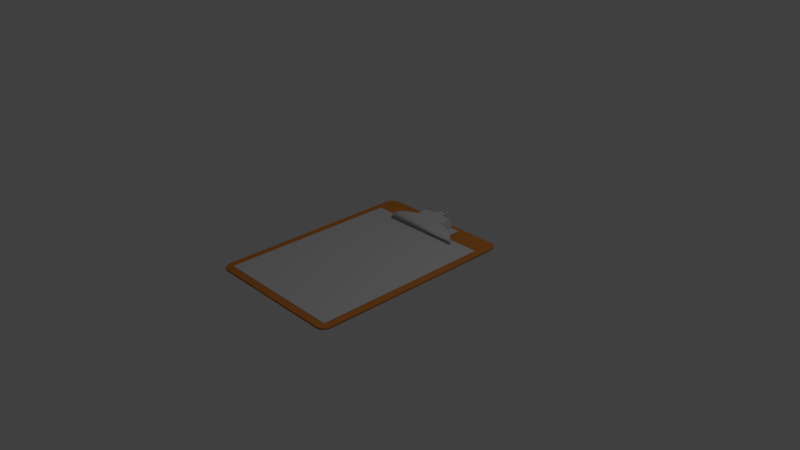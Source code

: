 # Source: clipboard.blend  (saved by Blender 2.79.0; exported with 4.5.12 LTS)
import bpy
from mathutils import Matrix  # noqa: F401  (used for matrix-valued properties, if any)

bpy.ops.wm.read_factory_settings(use_empty=True)
scene = bpy.context.scene
scene.name = 'Scene'

# ---- collections
col_collection_1 = bpy.data.collections.new('Collection 1'); scene.collection.children.link(col_collection_1)

# ---- materials (node trees are filled in below, after node groups)
mat_wood = bpy.data.materials.new('Wood')
mat_wood.alpha_threshold = 0.0
mat_wood.use_transparent_shadow = False
mat_wood.diffuse_color = (0.8, 0.2732, 0.04955, 1.0)
mat_wood.roughness = 0.5
mat_paper = bpy.data.materials.new('Paper')
mat_paper.alpha_threshold = 0.0
mat_paper.use_transparent_shadow = False
mat_paper.roughness = 0.5
mat_clip = bpy.data.materials.new('Clip')
mat_clip.alpha_threshold = 0.0
mat_clip.use_transparent_shadow = False
mat_clip.roughness = 0.5
mat_clip.specular_intensity = 0.9522

# ---- material node trees

# ---- world
world_world = bpy.data.worlds.new('World'); scene.world = world_world
world_world.color = (0.05088, 0.05088, 0.05088)
world_world.use_sun_shadow = False
world_world.sun_shadow_jitter_overblur = 0.0
world_world.cycles.sampling_method = 'MANUAL'

# ---- cameras
cam_camera = bpy.data.cameras.new('Camera')
cam_camera.clip_end = 100.0
cam_camera.lens = 35.0
cam_camera.sensor_width = 32.0
cam_camera.sensor_height = 18.0
cam_camera.ortho_scale = 7.314
cam_camera.dof.focus_distance = 0.0
cam_camera.dof.aperture_fstop = 128.0

# ---- lights
light_lamp = bpy.data.lights.new('Lamp', 'POINT')
light_lamp.transmission_factor = 0.0
light_lamp.cutoff_distance = 30.0
light_lamp.energy = 100.0
light_lamp.shadow_buffer_clip_start = 1.001
light_lamp.shadow_soft_size = 0.1
light_lamp.shadow_maximum_resolution = 0.006
light_lamp.use_absolute_resolution = True

# ---- meshes
me_clipboard = bpy.data.meshes.new('Clipboard')
me_clipboard.from_pydata([(0.9002, 0.757, 1.379), (0.9002, 0.757, 1.137), (0.9002, -1.089, 1.379), (0.9002, -1.089, 1.137), (-0.9002, 0.757, 1.379), (-0.9002, 0.757, 1.137), (-0.9002, -1.089, 1.379), (-0.9002, -1.089, 1.137), (-0.8948, -1.166, -1.0), (-1.0, -1.061, -1.0), (-0.9273, -1.161, -1.0), (-0.9567, -1.146, -1.0), (-0.9799, -1.122, -1.0), (-0.9949, -1.093, -1.0), (-1.0, -1.061, 1.0), (-0.8948, -1.166, 1.0), (-0.9949, -1.093, 1.0), (-0.9799, -1.122, 1.0), (-0.9567, -1.146, 1.0), (-0.9273, -1.161, 1.0), (-1.0, 0.8948, -1.0), (-0.8948, 1.0, -1.0), (-0.9949, 0.9273, -1.0), (-0.9799, 0.9567, -1.0), (-0.9567, 0.9799, -1.0), (-0.9273, 0.9949, -1.0), (-0.8948, 1.0, 1.0), (-1.0, 0.8948, 1.0), (-0.9273, 0.9949, 1.0), (-0.9567, 0.9799, 1.0), (-0.9799, 0.9567, 1.0), (-0.9949, 0.9273, 1.0), (1.0, -1.061, -1.0), (0.8948, -1.166, -1.0), (0.9949, -1.093, -1.0), (0.9799, -1.122, -1.0), (0.9567, -1.146, -1.0), (0.9273, -1.161, -1.0), (0.8948, -1.166, 1.0), (1.0, -1.061, 1.0), (0.9273, -1.161, 1.0), (0.9567, -1.146, 1.0), (0.9799, -1.122, 1.0), (0.9949, -1.093, 1.0), (0.8948, 1.0, -1.0), (1.0, 0.8948, -1.0), (0.9273, 0.9949, -1.0), (0.9567, 0.9799, -1.0), (0.9799, 0.9567, -1.0), (0.9949, 0.9273, -1.0), (1.0, 0.8948, 1.0), (0.8948, 1.0, 1.0), (0.9949, 0.9273, 1.0), (0.9799, 0.9567, 1.0), (0.9567, 0.9799, 1.0), (0.9273, 0.9949, 1.0), (-0.5591, 0.6699, 1.434), (-0.5586, 0.6836, 1.434), (-0.01571, 1.061, 11.99), (-0.01571, 1.061, 10.43), (0.5591, 0.6699, 1.434), (0.5586, 0.6836, 1.434), (0.01571, 1.061, 11.99), (0.01571, 1.061, 10.43), (-0.05586, 1.0, 11.99), (-0.07311, 0.9562, 11.99), (-0.2822, 0.7929, 11.99), (-0.4606, 0.7391, 10.7), (-0.5436, 0.6921, 7.282), (-0.5437, 0.7015, 6.179), (-0.4607, 0.7447, 9.284), (-0.2824, 0.7936, 10.43), (-0.07311, 0.9562, 10.43), (-0.05586, 1.0, 10.43), (0.5436, 0.6921, 7.282), (0.4606, 0.7391, 10.7), (0.2822, 0.7929, 11.99), (0.07311, 0.9562, 11.99), (0.05586, 1.0, 11.99), (0.05586, 1.0, 10.43), (0.07311, 0.9562, 10.43), (0.1638, 0.9359, 10.43), (0.2824, 0.7936, 10.43), (0.4607, 0.7447, 9.284), (0.5437, 0.7015, 6.179), (-0.04879, 1.02, 10.43), (-0.03907, 1.041, 10.43), (0.04879, 1.02, 11.99), (0.03907, 1.041, 11.99), (-0.03907, 1.041, 11.99), (-0.04879, 1.02, 11.99), (0.03907, 1.041, 10.43), (0.04879, 1.02, 10.43), (0.0234, 1.036, 10.44), (0.02547, 1.028, 10.44), (-0.02547, 1.028, 10.44), (-0.02339, 1.036, 10.44), (-0.01849, 1.041, 10.44), (0.01774, 1.041, 10.44), (-0.02339, 1.02, 10.44), (0.02321, 1.02, 10.44), (-0.04879, 1.02, 10.44), (-0.03907, 1.041, 10.44), (0.03907, 1.041, 10.44), (0.04879, 1.02, 10.44), (0.05586, 1.0, 10.44), (-0.05586, 1.0, 10.44), (0.01571, 1.061, 10.44), (-0.01571, 1.061, 10.44), (0.02321, 1.02, 11.99), (-0.02339, 1.02, 11.99), (0.01774, 1.041, 11.99), (-0.01849, 1.041, 11.99), (-0.02339, 1.036, 11.99), (-0.02547, 1.028, 11.99), (0.02547, 1.028, 11.99), (0.0234, 1.036, 11.99), (-0.009431, 1.046, 11.99), (0.009625, 1.045, 11.99), (0.000191, 1.047, 11.99), (-0.0183, 1.014, 11.99), (-0.009243, 1.01, 11.99), (0.000191, 1.009, 11.99), (0.01057, 1.01, 11.99), (0.0183, 1.015, 11.99), (-0.009431, 1.046, 10.44), (0.009625, 1.045, 10.44), (0.000191, 1.047, 10.44), (-0.0183, 1.014, 10.44), (-0.009243, 1.01, 10.44), (0.000191, 1.009, 10.44), (0.01057, 1.01, 10.44), (0.0183, 1.015, 10.44), (0.1638, 0.8134, 11.99), (0.1638, 0.8134, 10.43), (0.1638, 0.9359, 11.99), (0.2267, 0.8134, 11.99), (0.2267, 0.9359, 11.99), (0.2267, 0.9359, 10.43), (0.2267, 0.8134, 10.43), (0.2625, 0.8134, 2.439), (0.2625, 0.9359, 2.439), (0.2625, 0.9359, 0.8788), (0.2625, 0.8134, 0.8788), (0.3805, 0.8134, 2.439), (0.3805, 0.9359, 2.439), (0.3805, 0.9359, 0.8788), (0.3805, 0.8134, 0.8788), (-0.1639, 0.8134, 11.99), (-0.1639, 0.8134, 10.43), (-0.1639, 0.9359, 11.99), (-0.1639, 0.9359, 10.43), (-0.2267, 0.9359, 11.99), (-0.2267, 0.8134, 11.99), (-0.2267, 0.8134, 10.43), (-0.2267, 0.9359, 10.43), (-0.2626, 0.9359, 2.439), (-0.2626, 0.8134, 2.439), (-0.2626, 0.8134, 0.8788), (-0.2626, 0.9359, 0.8788), (-0.3806, 0.9359, 2.439), (-0.3806, 0.8134, 2.439), (-0.3806, 0.8134, 0.8788), (-0.3806, 0.9359, 0.8788)], [], [(33, 38, 15, 8), (45, 50, 39, 32), (7, 6, 4, 5), (50, 52, 53, 54, 55, 51, 26, 28, 29, 30, 31, 27, 14, 16, 17, 18, 19, 15, 38, 40, 41, 42, 43, 39), (9, 14, 27, 20), (21, 26, 51, 44), (8, 15, 19, 10), (10, 19, 18, 11), (11, 18, 17, 12), (12, 17, 16, 13), (13, 16, 14, 9), (26, 21, 25, 28), (28, 25, 24, 29), (29, 24, 23, 30), (30, 23, 22, 31), (31, 22, 20, 27), (50, 45, 49, 52), (52, 49, 48, 53), (53, 48, 47, 54), (54, 47, 46, 55), (55, 46, 44, 51), (38, 33, 37, 40), (40, 37, 36, 41), (41, 36, 35, 42), (42, 35, 34, 43), (43, 34, 32, 39), (20, 22, 23, 24, 25, 21, 44, 46, 47, 48, 49, 45, 32, 34, 35, 36, 37, 33, 8, 10, 11, 12, 13, 9), (5, 4, 0, 1), (1, 0, 2, 3), (3, 2, 6, 7), (5, 1, 3, 7), (0, 4, 6, 2), (89, 58, 59, 86), (58, 62, 63, 59), (74, 60, 61, 84), (60, 56, 57, 61), (68, 56, 60, 74), (84, 61, 57, 69), (107, 126, 127), (79, 80, 72, 73), (80, 81, 151, 72), (81, 134, 149, 151), (134, 82, 71, 149), (82, 83, 70, 71), (83, 84, 69, 70), (90, 110, 114, 89), (64, 65, 77, 78), (65, 150, 135, 77), (150, 148, 133, 135), (148, 66, 76, 133), (66, 67, 75, 76), (67, 68, 74, 75), (87, 78, 79, 92), (78, 77, 80, 79), (77, 135, 81, 80), (133, 76, 82, 134), (76, 75, 83, 82), (75, 74, 84, 83), (56, 68, 69, 57), (68, 67, 70, 69), (67, 66, 71, 70), (66, 148, 149, 71), (150, 65, 72, 151), (65, 64, 73, 72), (62, 88, 91, 63), (88, 87, 92, 91), (119, 118, 62), (93, 98, 103), (130, 131, 105), (94, 93, 103), (64, 90, 85, 73), (90, 89, 86, 85), (116, 115, 88), (94, 100, 109, 115), (93, 94, 115, 116), (98, 93, 116, 111), (109, 100, 132, 124), (124, 132, 131, 123), (123, 131, 130, 122), (122, 130, 129, 121), (121, 129, 128, 120), (120, 128, 99, 110), (99, 95, 114, 110), (95, 96, 113, 114), (96, 97, 112, 113), (97, 125, 117, 112), (117, 125, 127, 119), (119, 127, 126, 118), (126, 98, 111, 118), (135, 133, 136, 137), (148, 150, 151, 149), (138, 137, 141, 142), (133, 134, 139, 136), (134, 81, 138, 139), (81, 135, 137, 138), (141, 140, 144, 145), (137, 136, 140, 141), (136, 139, 143, 140), (139, 138, 142, 143), (145, 144, 147, 146), (140, 143, 147, 144), (143, 142, 146, 147), (142, 141, 145, 146), (148, 150, 152, 153), (154, 153, 157, 158), (150, 151, 155, 152), (151, 149, 154, 155), (149, 148, 153, 154), (157, 156, 160, 161), (153, 152, 156, 157), (152, 155, 159, 156), (155, 154, 158, 159), (161, 160, 163, 162), (156, 159, 163, 160), (159, 158, 162, 163), (158, 157, 161, 162), (108, 125, 97, 102), (98, 126, 107, 103), (87, 109, 124), (117, 58, 89, 112), (120, 110, 90, 64), (118, 111, 88, 62), (125, 108, 107, 127), (121, 120, 64), (113, 89, 114), (124, 123, 78, 87), (78, 123, 122), (64, 78, 122, 121), (112, 89, 113), (58, 117, 119, 62), (100, 104, 132), (99, 128, 106, 101), (106, 128, 129), (131, 132, 104, 105), (102, 97, 96), (94, 103, 104, 100), (105, 106, 129, 130), (88, 111, 116), (87, 88, 115, 109), (102, 96, 95), (95, 99, 101, 102)])
me_clipboard.polygons.foreach_set('use_smooth', [True] * 141)
me_clipboard.polygons.foreach_set('material_index', [0, 0, 1, 0, 0, 0, 0, 0, 0, 0, 0, 0, 0, 0, 0, 0, 0, 0, 0, 0, 0, 0, 0, 0, 0, 0, 0, 1, 1, 1, 1, 1, 2, 2, 2, 2, 2, 2, 2, 2, 2, 2, 2, 2, 2, 2, 2, 2, 2, 2, 2, 2, 2, 2, 2, 2, 2, 2, 2, 2, 2, 2, 2, 2, 2, 2, 2, 2, 2, 2, 2, 2, 2, 2, 2, 2, 2, 2, 2, 2, 2, 2, 2, 2, 2, 2, 2, 2, 2, 2, 2, 2, 2, 2, 2, 2, 2, 2, 2, 2, 2, 2, 2, 2, 2, 2, 2, 2, 2, 2, 2, 2, 2, 2, 2, 2, 2, 2, 2, 2, 2, 2, 2, 2, 2, 2, 2, 2, 2, 2, 2, 2, 2, 2, 2, 2, 2, 2, 2, 2, 2])
_uv = me_clipboard.uv_layers.new(name='UVMap')
_uv.uv.foreach_set('vector', [0.9474, 0.0, 0.9474, 1.0, 0.05258, 1.0, 0.05258, 0.0, 0.9474, 0.0, 0.9474, 1.0, 0.05258, 1.0, 0.05258, 0.0, 0.3337, 0.2672, 0.3337, 0.2672, 0.3337, 0.6931, 0.3337, 0.6931, 0.0, 0.9474, -0.002573, 0.9637, -0.01004, 0.9783, -0.02167, 0.99, -0.03633, 0.9974, -0.05258, 1.0, -0.9474, 1.0, -0.9637, 0.9974, -0.9783, 0.99, -0.99, 0.9783, -0.9974, 0.9637, -1.0, 0.9474, -1.0, 0.05258, -0.9974, 0.03633, -0.99, 0.02167, -0.9783, 0.01004, -0.9637, 0.002573, -0.9474, 0.0, -0.05258, 0.0, -0.03633, 0.002573, -0.02167, 0.01004, -0.01004, 0.02167, -0.002573, 0.03633, 0.0, 0.05258, 0.05258, 0.0, 0.05258, 1.0, 0.9474, 1.0, 0.9474, 0.0, 0.05258, 0.0, 0.05258, 1.0, 0.9474, 1.0, 0.9474, 0.0, 0.05258, 0.0, 0.05258, 1.0, 0.03633, 1.0, 0.03633, 0.0, 0.03633, 0.0, 0.03633, 1.0, 0.02167, 1.0, 0.02167, 0.0, 0.02167, 0.0, 0.02167, 1.0, 0.01004, 1.0, 0.01004, 0.0, 0.02167, 0.0, 0.02167, 1.0, 0.03633, 1.0, 0.03633, 0.0, 0.03633, 0.0, 0.03633, 1.0, 0.05258, 1.0, 0.05258, 0.0, 0.05258, 0.0, 0.05258, -1.0, 0.03633, -1.0, 0.03633, 0.0, 0.03633, 0.0, 0.03633, -1.0, 0.02167, -1.0, 0.02167, 0.0, 0.02167, 0.0, 0.02167, -1.0, 0.01004, -1.0, 0.01004, 0.0, 0.9783, 0.0, 0.9783, -1.0, 0.9637, -1.0, 0.9637, 0.0, 0.9637, 0.0, 0.9637, -1.0, 0.9474, -1.0, 0.9474, 0.0, 0.9474, 0.0, 0.9474, -1.0, 0.9637, -1.0, 0.9637, 0.0, 0.9637, 0.0, 0.9637, -1.0, 0.9783, -1.0, 0.9783, 0.0, 0.99, 0.0, 0.99, -1.0, 0.9783, -1.0, 0.9783, 0.0, 0.9783, 0.0, 0.9783, -1.0, 0.9637, -1.0, 0.9637, 0.0, 0.9637, 0.0, 0.9637, -1.0, 0.9474, -1.0, 0.9474, 0.0, 0.9474, 0.0, 0.9474, -1.0, 0.9637, -1.0, 0.9637, 0.0, 0.9637, 0.0, 0.9637, -1.0, 0.9783, -1.0, 0.9783, 0.0, 0.9783, 0.0, 0.9783, -1.0, 0.99, -1.0, 0.99, 0.0, 0.02167, 0.0, 0.02167, -1.0, 0.03633, -1.0, 0.03633, 0.0, 0.03633, 0.0, 0.03633, -1.0, 0.05258, -1.0, 0.05258, 0.0, 0.0, 0.9474, 0.002573, 0.9637, 0.01004, 0.9783, 0.02167, 0.99, 0.03633, 0.9974, 0.05258, 1.0, 0.9474, 1.0, 0.9637, 0.9974, 0.9783, 0.99, 0.99, 0.9783, 0.9974, 0.9637, 1.0, 0.9474, 1.0, 0.05258, 0.9974, 0.03633, 0.99, 0.02167, 0.9783, 0.01004, 0.9637, 0.002573, 0.9474, 0.0, 0.05258, 0.0, 0.03633, 0.002573, 0.02167, 0.01004, 0.01004, 0.02167, 0.002573, 0.03633, 0.0, 0.05258, 0.3337, 0.6931, 0.3337, 0.6931, 0.6726, 0.6931, 0.6726, 0.6931, 0.6726, 0.6931, 0.6726, 0.6931, 0.6726, 0.2672, 0.6726, 0.2672, 0.6726, 0.2672, 0.6726, 0.2672, 0.3337, 0.2672, 0.3337, 0.2672, 0.3337, 0.6931, 0.6726, 0.6931, 0.6726, 0.2672, 0.3337, 0.2672, 0.6726, 0.6931, 0.3337, 0.6931, 0.3337, 0.2672, 0.6726, 0.2672, 0.0, 0.0, 0.0, 0.0, 0.0, 0.0, 0.0, 0.0, 0.0, 0.0, 0.0, 0.0, 0.0, 0.0, 0.0, 0.0, 0.0, 0.0, 0.0, 0.0, 0.0, 0.0, 0.0, 0.0, 0.0, 0.0, 0.0, 0.0, 0.0, 0.0, 0.0, 0.0, 0.0, 0.0, 0.0, 0.0, 0.0, 0.0, 0.0, 0.0, 0.0, 0.0, 0.0, 0.0, 0.0, 0.0, 0.0, 0.0, 0.0, 0.0, 0.0, 0.0, 0.0, 0.0, 0.0, 0.0, 0.0, 0.0, 0.0, 0.0, 0.0, 0.0, 0.0, 0.0, 0.0, 0.0, 0.0, 0.0, 0.0, 0.0, 0.0, 0.0, 0.0, 0.0, 0.0, 0.0, 0.0, 0.0, 0.0, 0.0, 0.0, 0.0, 0.0, 0.0, 0.0, 0.0, 0.0, 0.0, 0.0, 0.0, 0.0, 0.0, 0.0, 0.0, 0.0, 0.0, 0.0, 0.0, 0.0, 0.0, 0.0, 0.0, 0.0, 0.0, 0.0, 0.0, 0.0, 0.0, 0.0, 0.0, 0.0, 0.0, 0.0, 0.0, 0.0, 0.0, 0.0, 0.0, 0.0, 0.0, 0.0, 0.0, 0.0, 0.0, 0.0, 0.0, 0.0, 0.0, 0.0, 0.0, 0.0, 0.0, 0.0, 0.0, 0.0, 0.0, 0.0, 0.0, 0.0, 0.0, 0.0, 0.0, 0.0, 0.0, 0.0, 0.0, 0.0, 0.0, 0.0, 0.0, 0.0, 0.0, 0.0, 0.0, 0.0, 0.0, 0.0, 0.0, 0.0, 0.0, 0.0, 0.0, 0.0, 0.0, 0.0, 0.0, 0.0, 0.0, 0.0, 0.0, 0.0, 0.0, 0.0, 0.0, 0.0, 0.0, 0.0, 0.0, 0.0, 0.0, 0.0, 0.0, 0.0, 0.0, 0.0, 0.0, 0.0, 0.0, 0.0, 0.0, 0.0, 0.0, 0.0, 0.0, 0.0, 0.0, 0.0, 0.0, 0.0, 0.0, 0.0, 0.0, 0.0, 0.0, 0.0, 0.0, 0.0, 0.0, 0.0, 0.0, 0.0, 0.0, 0.0, 0.0, 0.0, 0.0, 0.0, 0.0, 0.0, 0.0, 0.0, 0.0, 0.0, 0.0, 0.0, 0.0, 0.0, 0.0, 0.0, 0.0, 0.0, 0.0, 0.0, 0.0, 0.0, 0.0, 0.0, 0.0, 0.0, 0.0, 0.0, 0.0, 0.0, 0.0, 0.0, 0.0, 0.0, 0.0, 0.0, 0.0, 0.0, 0.0, 0.0, 0.0, 0.0, 0.0, 0.0, 0.0, 0.0, 0.0, 0.0, 0.0, 0.0, 0.0, 0.0, 0.0, 0.0, 0.0, 0.0, 0.0, 0.0, 0.0, 0.0, 0.0, 0.0, 0.0, 0.0, 0.0, 0.0, 0.0, 0.0, 0.0, 0.0, 0.0, 0.0, 0.0, 0.0, 0.0, 0.0, 0.0, 0.0, 0.0, 0.0, 0.0, 0.0, 0.0, 0.0, 0.0, 0.0, 0.0, 0.0, 0.0, 0.0, 0.0, 0.0, 0.0, 0.0, 0.0, 0.0, 0.0, 0.0, 0.0, 0.0, 0.0, 0.0, 0.0, 0.0, 0.0, 0.0, 0.0, 0.0, 0.0, 0.0, 0.0, 0.0, 0.0, 0.0, 0.0, 0.0, 0.0, 0.0, 0.0, 0.0, 0.0, 0.0, 0.0, 0.0, 0.0, 0.0, 0.0, 0.0, 0.0, 0.0, 0.0, 0.0, 0.0, 0.0, 0.0, 0.0, 0.0, 0.0, 0.0, 0.0, 0.0, 0.0, 0.0, 0.0, 0.0, 0.0, 0.0, 0.0, 0.0, 0.0, 0.0, 0.0, 0.0, 0.0, 0.0, 0.0, 0.0, 0.0, 0.0, 0.0, 0.0, 0.0, 0.0, 0.0, 0.0, 0.0, 0.0, 0.0, 0.0, 0.0, 0.0, 0.0, 0.0, 0.0, 0.0, 0.0, 0.0, 0.0, 0.0, 0.0, 0.0, 0.0, 0.0, 0.0, 0.0, 0.0, 0.0, 0.0, 0.0, 0.0, 0.0, 0.0, 0.0, 0.0, 0.0, 0.0, 0.0, 0.0, 0.0, 0.0, 0.0, 0.0, 0.0, 0.0, 0.0, 0.0, 0.0, 0.0, 0.0, 0.0, 0.0, 0.0, 0.0, 0.0, 0.0, 0.0, 0.0, 0.0, 0.0, 0.0, 0.0, 0.0, 0.0, 0.0, 0.0, 0.0, 0.0, 0.0, 0.0, 0.0, 0.0, 0.0, 0.0, 0.0, 0.0, 0.0, 0.0, 0.0, 0.0, 0.0, 0.0, 0.0, 0.0, 0.0, 0.0, 0.0, 0.0, 0.0, 0.0, 0.0, 0.0, 0.0, 0.0, 0.0, 0.0, 0.0, 0.0, 0.0, 0.0, 0.0, 0.0, 0.0, 0.0, 0.0, 0.0, 0.0, 0.0, 0.0, 0.0, 0.0, 0.0, 0.0, 0.0, 0.0, 0.0, 0.0, 0.0, 0.0, 0.0, 0.0, 0.0, 0.0, 0.0, 0.0, 0.0, 0.0, 0.0, 0.0, 0.0, 0.0, 0.0, 0.0, 0.0, 0.0, 0.0, 0.0, 0.0, 0.0, 0.0, 0.0, 0.0, 0.0, 0.0, 0.0, 0.0, 0.0, 0.0, 0.0, 0.0, 0.0, 0.0, 0.0, 0.0, 0.0, 0.0, 0.0, 0.0, 0.0, 0.0, 0.0, 0.0, 0.0, 0.0, 0.0, 0.0, 0.0, 0.0, 0.0, 0.0, 0.0, 0.0, 0.0, 0.0, 0.0, 0.0, 0.0, 0.0, 0.0, 0.0, 0.0, 0.0, 0.0, 0.0, 0.0, 0.0, 0.0, 0.0, 0.0, 0.0, 0.0, 0.0, 0.0, 0.0, 0.0, 0.0, 0.0, 0.0, 0.0, 0.0, 0.0, 0.0, 0.0, 0.0, 0.0, 0.0, 0.0, 0.0, 0.0, 0.0, 0.0, 0.0, 0.0, 0.0, 0.0, 0.0, 0.0, 0.0, 0.0, 0.0, 0.0, 0.0, 0.0, 0.0, 0.0, 0.0, 0.0, 0.0, 0.0, 0.0, 0.0, 0.0, 0.0, 0.0, 0.0, 0.0, 0.0, 0.0, 0.0, 0.0, 0.0, 0.0, 0.0, 0.0, 0.0, 0.0, 0.0, 0.0, 0.0, 0.0, 0.0, 0.0, 0.0, 0.0, 0.0, 0.0, 0.0, 0.0, 0.0, 0.0, 0.0, 0.0, 0.0, 0.0, 0.0, 0.0, 0.0, 0.0, 0.0, 0.0, 0.0, 0.0, 0.0, 0.0, 0.0, 0.0, 0.0, 0.0, 0.0, 0.0, 0.0, 0.0, 0.0, 0.0, 0.0, 0.0, 0.0, 0.0, 0.0, 0.0, 0.0, 0.0, 0.0, 0.0, 0.0, 0.0, 0.0, 0.0, 0.0, 0.0, 0.0, 0.0, 0.0, 0.0, 0.0, 0.0, 0.0, 0.0, 0.0, 0.0, 0.0, 0.0, 0.0, 0.0, 0.0, 0.0, 0.0, 0.0, 0.0, 0.0, 0.0, 0.0, 0.0, 0.0, 0.0, 0.0, 0.0, 0.0, 0.0, 0.0, 0.0, 0.0, 0.0, 0.0, 0.0, 0.0, 0.0, 0.0, 0.0, 0.0, 0.0, 0.0, 0.0, 0.0, 0.0, 0.0, 0.0, 0.0, 0.0, 0.0, 0.0, 0.0, 0.0, 0.0, 0.0, 0.0, 0.0, 0.0, 0.0, 0.0, 0.0, 0.0, 0.0, 0.0, 0.0, 0.0, 0.0, 0.0, 0.0, 0.0, 0.0, 0.0, 0.0, 0.0, 0.0, 0.0, 0.0, 0.0, 0.0, 0.0, 0.0, 0.0, 0.0, 0.0, 0.0, 0.0, 0.0, 0.0, 0.0, 0.0, 0.0, 0.0, 0.0, 0.0, 0.0, 0.0, 0.0, 0.0, 0.0, 0.0, 0.0, 0.0, 0.0, 0.0, 0.0, 0.0, 0.0, 0.0, 0.0, 0.0, 0.0, 0.0, 0.0, 0.0, 0.0, 0.0, 0.0, 0.0, 0.0, 0.0, 0.0, 0.0, 0.0, 0.0, 0.0, 0.0, 0.0, 0.0, 0.0, 0.0, 0.0, 0.0, 0.0, 0.0, 0.0, 0.0, 0.0, 0.0, 0.0, 0.0, 0.0, 0.0, 0.0, 0.0, 0.0, 0.0, 0.0, 0.0, 0.0, 0.0, 0.0, 0.0, 0.0, 0.0, 0.0, 0.0, 0.0, 0.0, 0.0, 0.0, 0.0, 0.0, 0.0, 0.0, 0.0, 0.0, 0.0, 0.0])
me_clipboard.materials.append(mat_wood)
me_clipboard.materials.append(mat_paper)
me_clipboard.materials.append(mat_clip)
me_clipboard.use_remesh_preserve_volume = False
me_clipboard.use_remesh_preserve_attributes = False
me_clipboard.use_mirror_vertex_groups = False
me_clipboard.update()

# ---- objects
ob_cube = bpy.data.objects.new('Cube', me_clipboard)
ob_lamp = bpy.data.objects.new('Lamp', light_lamp)
ob_camera = bpy.data.objects.new('Camera', cam_camera)

# ---- transforms, parenting, visibility, modifiers, constraints
ob_cube.location = (0.0, 0.0, 0.0)
ob_cube.scale = (1.0, 1.347, 0.01195)
ob_cube.lineart.crease_threshold = 0.0
_vg = ob_cube.vertex_groups.new(name='Board')
_vg = ob_cube.vertex_groups.new(name='Paper')
_vg = ob_cube.vertex_groups.new(name='Clip')
ob_lamp.location = (4.076, 1.005, 5.904)
ob_lamp.rotation_euler = (0.6503, 0.05522, 1.866)
ob_lamp.lock_rotations_4d = False
ob_lamp.empty_display_type = 'ARROWS'
ob_lamp.color = (0.0, 0.0, 0.0, 0.0)
ob_lamp.lineart.crease_threshold = 0.0
ob_camera.location = (7.481, -6.508, 5.344)
ob_camera.rotation_euler = (1.109, 0.0, 0.8149)
ob_camera.lock_rotations_4d = False
ob_camera.empty_display_type = 'ARROWS'
ob_camera.color = (0.0, 0.0, 0.0, 0.0)
ob_camera.display_type = 'WIRE'
ob_camera.lineart.crease_threshold = 0.0

# ---- collection membership
col_collection_1.objects.link(ob_cube)
col_collection_1.objects.link(ob_lamp)
col_collection_1.objects.link(ob_camera)

# ---- scene / render settings (as saved in the file)
scene.camera = ob_camera
scene.frame_start = 1; scene.frame_end = 250; scene.frame_set(1)
scene.render.engine = 'BLENDER_EEVEE_NEXT'
scene.render.resolution_percentage = 50
scene.render.dither_intensity = 0.0
scene.cycles.use_denoising = False
scene.cycles.samples = 128
scene.cycles.sampling_pattern = 'TABULATED_SOBOL'
scene.cycles.use_adaptive_sampling = False
scene.cycles.use_light_tree = False
scene.cycles.blur_glossy = 0.0
scene.cycles.sample_clamp_indirect = 0.0
scene.view_settings.view_transform = 'Standard'
bpy.context.view_layer.update()

